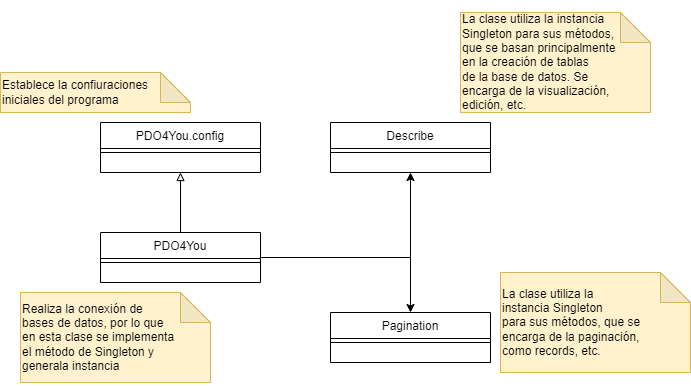

The diagram above was exported from draw.io. Its source (the exported page's mxGraphModel, read from the mxfile embedded in the PNG):
<mxGraphModel dx="1760" dy="888" grid="1" gridSize="10" guides="1" tooltips="1" connect="1" arrows="1" fold="1" page="1" pageScale="1" pageWidth="827" pageHeight="1169" math="0" shadow="0">
  <root>
    <mxCell id="WIyWlLk6GJQsqaUBKTNV-0" />
    <mxCell id="WIyWlLk6GJQsqaUBKTNV-1" parent="WIyWlLk6GJQsqaUBKTNV-0" />
    <mxCell id="zkfFHV4jXpPFQw0GAbJ--0" value="Describe" style="swimlane;fontStyle=0;align=center;verticalAlign=top;childLayout=stackLayout;horizontal=1;startSize=26;horizontalStack=0;resizeParent=1;resizeLast=0;collapsible=1;marginBottom=0;rounded=0;shadow=0;strokeWidth=1;" parent="WIyWlLk6GJQsqaUBKTNV-1" vertex="1">
      <mxGeometry x="410" y="190" width="160" height="50" as="geometry">
        <mxRectangle x="230" y="140" width="160" height="26" as="alternateBounds" />
      </mxGeometry>
    </mxCell>
    <mxCell id="zkfFHV4jXpPFQw0GAbJ--4" value="" style="line;html=1;strokeWidth=1;align=left;verticalAlign=middle;spacingTop=-1;spacingLeft=3;spacingRight=3;rotatable=0;labelPosition=right;points=[];portConstraint=eastwest;" parent="zkfFHV4jXpPFQw0GAbJ--0" vertex="1">
      <mxGeometry y="26" width="160" height="8" as="geometry" />
    </mxCell>
    <mxCell id="vfZ6339glJ7sXdabHWPd-0" value="PDO4You.config" style="swimlane;fontStyle=0;align=center;verticalAlign=top;childLayout=stackLayout;horizontal=1;startSize=26;horizontalStack=0;resizeParent=1;resizeLast=0;collapsible=1;marginBottom=0;rounded=0;shadow=0;strokeWidth=1;" vertex="1" parent="WIyWlLk6GJQsqaUBKTNV-1">
      <mxGeometry x="180" y="190" width="160" height="50" as="geometry">
        <mxRectangle x="230" y="140" width="160" height="26" as="alternateBounds" />
      </mxGeometry>
    </mxCell>
    <mxCell id="vfZ6339glJ7sXdabHWPd-1" value="" style="line;html=1;strokeWidth=1;align=left;verticalAlign=middle;spacingTop=-1;spacingLeft=3;spacingRight=3;rotatable=0;labelPosition=right;points=[];portConstraint=eastwest;" vertex="1" parent="vfZ6339glJ7sXdabHWPd-0">
      <mxGeometry y="26" width="160" height="8" as="geometry" />
    </mxCell>
    <mxCell id="vfZ6339glJ7sXdabHWPd-9" style="edgeStyle=orthogonalEdgeStyle;rounded=0;orthogonalLoop=1;jettySize=auto;html=1;entryX=0.5;entryY=1;entryDx=0;entryDy=0;endArrow=block;endFill=0;" edge="1" parent="WIyWlLk6GJQsqaUBKTNV-1" source="vfZ6339glJ7sXdabHWPd-2" target="vfZ6339glJ7sXdabHWPd-0">
      <mxGeometry relative="1" as="geometry" />
    </mxCell>
    <mxCell id="vfZ6339glJ7sXdabHWPd-10" style="edgeStyle=orthogonalEdgeStyle;rounded=0;orthogonalLoop=1;jettySize=auto;html=1;entryX=0.5;entryY=0;entryDx=0;entryDy=0;" edge="1" parent="WIyWlLk6GJQsqaUBKTNV-1" source="vfZ6339glJ7sXdabHWPd-2" target="vfZ6339glJ7sXdabHWPd-6">
      <mxGeometry relative="1" as="geometry" />
    </mxCell>
    <mxCell id="vfZ6339glJ7sXdabHWPd-11" style="edgeStyle=orthogonalEdgeStyle;rounded=0;orthogonalLoop=1;jettySize=auto;html=1;entryX=0.5;entryY=1;entryDx=0;entryDy=0;" edge="1" parent="WIyWlLk6GJQsqaUBKTNV-1" source="vfZ6339glJ7sXdabHWPd-2" target="zkfFHV4jXpPFQw0GAbJ--0">
      <mxGeometry relative="1" as="geometry" />
    </mxCell>
    <mxCell id="vfZ6339glJ7sXdabHWPd-2" value="PDO4You" style="swimlane;fontStyle=0;align=center;verticalAlign=top;childLayout=stackLayout;horizontal=1;startSize=26;horizontalStack=0;resizeParent=1;resizeLast=0;collapsible=1;marginBottom=0;rounded=0;shadow=0;strokeWidth=1;" vertex="1" parent="WIyWlLk6GJQsqaUBKTNV-1">
      <mxGeometry x="180" y="300" width="160" height="50" as="geometry">
        <mxRectangle x="230" y="140" width="160" height="26" as="alternateBounds" />
      </mxGeometry>
    </mxCell>
    <mxCell id="vfZ6339glJ7sXdabHWPd-3" value="" style="line;html=1;strokeWidth=1;align=left;verticalAlign=middle;spacingTop=-1;spacingLeft=3;spacingRight=3;rotatable=0;labelPosition=right;points=[];portConstraint=eastwest;" vertex="1" parent="vfZ6339glJ7sXdabHWPd-2">
      <mxGeometry y="26" width="160" height="8" as="geometry" />
    </mxCell>
    <mxCell id="vfZ6339glJ7sXdabHWPd-6" value="Pagination" style="swimlane;fontStyle=0;align=center;verticalAlign=top;childLayout=stackLayout;horizontal=1;startSize=26;horizontalStack=0;resizeParent=1;resizeLast=0;collapsible=1;marginBottom=0;rounded=0;shadow=0;strokeWidth=1;" vertex="1" parent="WIyWlLk6GJQsqaUBKTNV-1">
      <mxGeometry x="410" y="380" width="160" height="50" as="geometry">
        <mxRectangle x="230" y="140" width="160" height="26" as="alternateBounds" />
      </mxGeometry>
    </mxCell>
    <mxCell id="vfZ6339glJ7sXdabHWPd-7" value="" style="line;html=1;strokeWidth=1;align=left;verticalAlign=middle;spacingTop=-1;spacingLeft=3;spacingRight=3;rotatable=0;labelPosition=right;points=[];portConstraint=eastwest;" vertex="1" parent="vfZ6339glJ7sXdabHWPd-6">
      <mxGeometry y="26" width="160" height="8" as="geometry" />
    </mxCell>
    <mxCell id="vfZ6339glJ7sXdabHWPd-12" value="" style="shape=note;whiteSpace=wrap;html=1;backgroundOutline=1;darkOpacity=0.05;fillColor=#fff2cc;strokeColor=#d6b656;" vertex="1" parent="WIyWlLk6GJQsqaUBKTNV-1">
      <mxGeometry x="80" y="140" width="190" height="40" as="geometry" />
    </mxCell>
    <mxCell id="vfZ6339glJ7sXdabHWPd-13" value="&lt;p class=&quot;MsoNormal&quot;&gt;Establece la confiuraciones iniciales del programa&lt;/p&gt;" style="text;html=1;strokeColor=none;fillColor=none;align=left;verticalAlign=middle;whiteSpace=wrap;rounded=0;" vertex="1" parent="WIyWlLk6GJQsqaUBKTNV-1">
      <mxGeometry x="80" y="140" width="160" height="40" as="geometry" />
    </mxCell>
    <mxCell id="vfZ6339glJ7sXdabHWPd-15" value="" style="shape=note;whiteSpace=wrap;html=1;backgroundOutline=1;darkOpacity=0.05;fillColor=#fff2cc;strokeColor=#d6b656;" vertex="1" parent="WIyWlLk6GJQsqaUBKTNV-1">
      <mxGeometry x="100" y="360" width="190" height="90" as="geometry" />
    </mxCell>
    <mxCell id="vfZ6339glJ7sXdabHWPd-16" value="&lt;p class=&quot;MsoNormal&quot;&gt;Realiza la conexión de&lt;br&gt;bases de datos, por lo que en esta clase se implementa el método de Singleton y&lt;br&gt;generala instancia&lt;/p&gt;" style="text;html=1;strokeColor=none;fillColor=none;align=left;verticalAlign=middle;whiteSpace=wrap;rounded=0;" vertex="1" parent="WIyWlLk6GJQsqaUBKTNV-1">
      <mxGeometry x="100" y="360" width="160" height="90" as="geometry" />
    </mxCell>
    <mxCell id="vfZ6339glJ7sXdabHWPd-18" value="" style="shape=note;whiteSpace=wrap;html=1;backgroundOutline=1;darkOpacity=0.05;fillColor=#fff2cc;strokeColor=#d6b656;" vertex="1" parent="WIyWlLk6GJQsqaUBKTNV-1">
      <mxGeometry x="540" y="80" width="190" height="100" as="geometry" />
    </mxCell>
    <mxCell id="vfZ6339glJ7sXdabHWPd-19" value="&lt;p class=&quot;MsoNormal&quot;&gt;La clase utiliza la instancia&lt;br/&gt;Singleton para sus métodos, que se basan principalmente en la creación de tablas&lt;br/&gt;de la base de datos. Se encarga de la visualización, edición, etc.&lt;/p&gt;" style="text;html=1;strokeColor=none;fillColor=none;align=left;verticalAlign=middle;whiteSpace=wrap;rounded=0;" vertex="1" parent="WIyWlLk6GJQsqaUBKTNV-1">
      <mxGeometry x="540" y="85" width="160" height="90" as="geometry" />
    </mxCell>
    <mxCell id="vfZ6339glJ7sXdabHWPd-20" value="" style="shape=note;whiteSpace=wrap;html=1;backgroundOutline=1;darkOpacity=0.05;fillColor=#fff2cc;strokeColor=#d6b656;" vertex="1" parent="WIyWlLk6GJQsqaUBKTNV-1">
      <mxGeometry x="580" y="340" width="190" height="100" as="geometry" />
    </mxCell>
    <mxCell id="vfZ6339glJ7sXdabHWPd-21" value="&lt;p class=&quot;MsoNormal&quot;&gt;La clase utiliza la&lt;br/&gt;instancia&lt;span style=&quot;font-size: 9pt; line-height: 107%; font-family: Helvetica, sans-serif;&quot;&gt; &lt;span style=&quot;background-image: initial; background-position: initial; background-size: initial; background-repeat: initial; background-attachment: initial; background-origin: initial; background-clip: initial;&quot;&gt;Singleton&lt;br/&gt;para sus métodos, que se encarga de la paginación, como records, etc.&lt;/span&gt;&lt;/span&gt;&lt;/p&gt;" style="text;html=1;strokeColor=none;fillColor=none;align=left;verticalAlign=middle;whiteSpace=wrap;rounded=0;" vertex="1" parent="WIyWlLk6GJQsqaUBKTNV-1">
      <mxGeometry x="580" y="345" width="160" height="90" as="geometry" />
    </mxCell>
  </root>
</mxGraphModel>